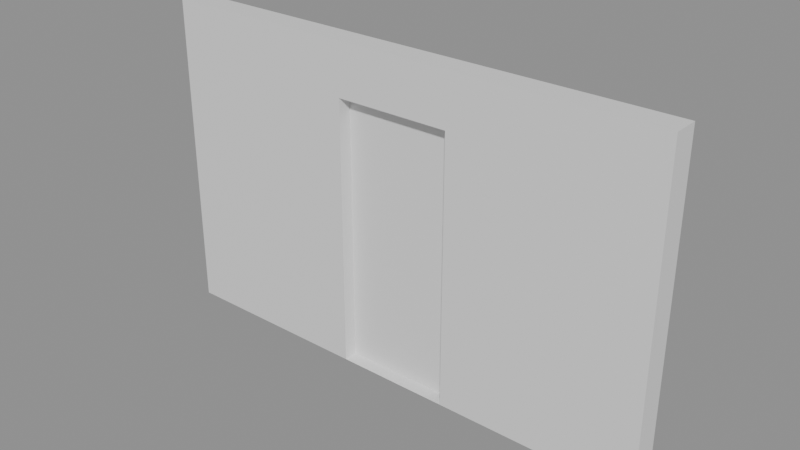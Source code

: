 # Source: e1311_after.blend  (saved by Blender 5.2.44; exported with 4.5.12 LTS)
import bpy
from mathutils import Matrix  # noqa: F401  (used for matrix-valued properties, if any)

bpy.ops.wm.read_factory_settings(use_empty=True)
scene = bpy.context.scene
scene.name = 'Scene'

# ---- materials (node trees are filled in below, after node groups)
mat_muro_pintura_gris = bpy.data.materials.new('Muro_Pintura_Gris')

# ---- material node trees
mat_muro_pintura_gris.use_nodes = True; mat_muro_pintura_gris.node_tree.nodes.clear()
_N = mat_muro_pintura_gris.node_tree.nodes; _L = mat_muro_pintura_gris.node_tree.links
n0 = _N.new('ShaderNodeBsdfPrincipled'); n0.name = 'Principled BSDF'; n0.location = (-200, 100)
n0.inputs[3].default_value = 1.45
n0.inputs[10].default_value = 0.005
n1 = _N.new('ShaderNodeOutputMaterial'); n1.name = 'Material Output'; n1.location = (200, 100)
_L.new(n0.outputs[0], n1.inputs[0])
n1.is_active_output = True

# ---- meshes
me_tabique_principal_cuerpo_mesh = bpy.data.meshes.new('Tabique_Principal_Cuerpo_mesh')
me_tabique_principal_cuerpo_mesh.from_pydata([(0.0, 0.0, 0.0), (4.0, 0.0, 0.0), (2.45, 0.105, 0.0), (4.0, 0.2, 0.0), (0.0, 0.2, 0.0), (1.55, 0.105, 0.0), (0.0, 0.0, 2.5), (4.0, 0.0, 2.5), (4.0, 0.2, 2.5), (2.45, 0.105, 2.1), (0.0, 0.2, 2.5), (1.55, 0.105, 2.1), (1.55, 0.0, 0.0), (2.45, 0.0, 0.0), (2.45, 0.0, 2.1), (1.55, 0.0, 2.1)], [], [(2, 13, 1, 3, 4, 0, 12, 5), (6, 7, 8, 10), (13, 1, 7, 6, 0, 12, 15, 14), (1, 3, 8, 7), (3, 4, 10, 8), (4, 0, 6, 10), (2, 13, 12, 5), (15, 11, 9, 14), (14, 9, 2, 13), (2, 9, 11, 5), (5, 11, 15, 12)])
me_tabique_principal_cuerpo_mesh.materials.append(mat_muro_pintura_gris)
me_tabique_principal_cuerpo_mesh.materials.append(None)
me_tabique_principal_cuerpo_mesh.update()

# ---- objects
ob_tabique_principal = bpy.data.objects.new('Tabique_Principal', None)
ob_tabique_principal_cuerpo = bpy.data.objects.new('Tabique_Principal_Cuerpo', me_tabique_principal_cuerpo_mesh)

# ---- transforms, parenting, visibility, modifiers, constraints
ob_tabique_principal.location = (0.0, 0.0, 0.0)
ob_tabique_principal.empty_display_type = 'ARROWS'
ob_tabique_principal_cuerpo.parent = ob_tabique_principal
ob_tabique_principal_cuerpo.location = (0.0, 0.0, 0.0)

# ---- collection membership
scene.collection.objects.link(ob_tabique_principal)
scene.collection.objects.link(ob_tabique_principal_cuerpo)

# ---- scene / render settings (as saved in the file)
scene.frame_start = 1; scene.frame_end = 250; scene.frame_set(1)
scene.render.engine = 'BLENDER_EEVEE_NEXT'
scene.render.bake_bias = 0.0
scene.render.bake_samples = 0
scene.render.compositor_device = 'GPU'
scene.eevee.use_volume_custom_range = False
scene.eevee.fast_gi_thickness_near = 0.1
scene.eevee.fast_gi_thickness_far = 0.0
scene.eevee.ray_tracing_options.screen_trace_thickness = 0.1
bpy.context.view_layer.update()

# ---- added for rendering (the .blend has no active camera and no usable light): camera, sun + grey world if the file has none
cam_auto = bpy.data.cameras.new('AutoCamera')
cam_auto.lens = 50.0
cam_auto.sensor_width = 36.0
cam_auto.clip_end = 1000.0
ob_auto_camera = bpy.data.objects.new('AutoCamera', cam_auto)
scene.collection.objects.link(ob_auto_camera)
ob_auto_camera.location = (6.3682, -5.14184, 4.74456)
ob_auto_camera.rotation_euler = (1.09748, -7.21219e-08, 0.694738)
scene.camera = ob_auto_camera
light_auto_sun = bpy.data.lights.new('AutoSun', 'SUN')
light_auto_sun.energy = 3.0
light_auto_sun.angle = 0.0523599
ob_auto_sun = bpy.data.objects.new('AutoSun', light_auto_sun)
scene.collection.objects.link(ob_auto_sun)
ob_auto_sun.rotation_euler = (0.872665, 0.174533, 0.523599)
if scene.world is None:
    world_auto = bpy.data.worlds.new('AutoWorld')
    world_auto.color = (0.3, 0.3, 0.3)
    scene.world = world_auto
bpy.context.view_layer.update()
